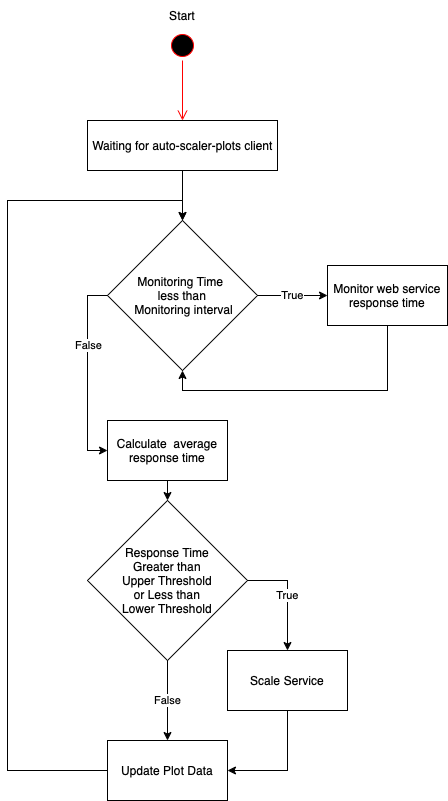

The diagram above was exported from draw.io. Its source (the exported page's mxGraphModel, read from the mxfile embedded in the PNG):
<mxGraphModel dx="1018" dy="689" grid="1" gridSize="10" guides="1" tooltips="1" connect="1" arrows="1" fold="1" page="1" pageScale="1" pageWidth="1700" pageHeight="1100" math="0" shadow="0">
  <root>
    <mxCell id="0" />
    <mxCell id="1" parent="0" />
    <mxCell id="qCECEmtBZkEat5ZpdwWg-3" value="True" style="edgeStyle=orthogonalEdgeStyle;rounded=0;orthogonalLoop=1;jettySize=auto;html=1;exitX=1;exitY=0.5;exitDx=0;exitDy=0;entryX=0;entryY=0.5;entryDx=0;entryDy=0;" edge="1" parent="1" source="pzYNVyZPvFkUEU36nkBu-29" target="qCECEmtBZkEat5ZpdwWg-2">
      <mxGeometry relative="1" as="geometry" />
    </mxCell>
    <mxCell id="qCECEmtBZkEat5ZpdwWg-6" style="edgeStyle=orthogonalEdgeStyle;rounded=0;orthogonalLoop=1;jettySize=auto;html=1;exitX=0;exitY=0.5;exitDx=0;exitDy=0;entryX=0;entryY=0.5;entryDx=0;entryDy=0;" edge="1" parent="1" source="pzYNVyZPvFkUEU36nkBu-29" target="qCECEmtBZkEat5ZpdwWg-5">
      <mxGeometry relative="1" as="geometry" />
    </mxCell>
    <mxCell id="qCECEmtBZkEat5ZpdwWg-7" value="False" style="edgeLabel;html=1;align=center;verticalAlign=middle;resizable=0;points=[];" vertex="1" connectable="0" parent="qCECEmtBZkEat5ZpdwWg-6">
      <mxGeometry x="-0.293" relative="1" as="geometry">
        <mxPoint as="offset" />
      </mxGeometry>
    </mxCell>
    <mxCell id="pzYNVyZPvFkUEU36nkBu-29" value="Monitoring Time &lt;br&gt;less than&lt;br&gt;&amp;nbsp;Monitoring interval" style="rhombus;whiteSpace=wrap;html=1;" parent="1" vertex="1">
      <mxGeometry x="240" y="240" width="150" height="150" as="geometry" />
    </mxCell>
    <mxCell id="1zwIxXn1Jy2ICx2PVd9r-1" value="" style="ellipse;html=1;shape=startState;fillColor=#000000;strokeColor=#ff0000;" parent="1" vertex="1">
      <mxGeometry x="300" y="50" width="30" height="30" as="geometry" />
    </mxCell>
    <mxCell id="1zwIxXn1Jy2ICx2PVd9r-2" value="" style="edgeStyle=orthogonalEdgeStyle;html=1;verticalAlign=bottom;endArrow=open;endSize=8;strokeColor=#ff0000;rounded=0;" parent="1" source="1zwIxXn1Jy2ICx2PVd9r-1" edge="1">
      <mxGeometry relative="1" as="geometry">
        <mxPoint x="315" y="140" as="targetPoint" />
      </mxGeometry>
    </mxCell>
    <mxCell id="1zwIxXn1Jy2ICx2PVd9r-3" value="Waiting for auto-scaler-plots client" style="html=1;" parent="1" vertex="1">
      <mxGeometry x="220" y="140" width="190" height="50" as="geometry" />
    </mxCell>
    <mxCell id="qCECEmtBZkEat5ZpdwWg-1" value="Start" style="text;html=1;strokeColor=none;fillColor=none;align=center;verticalAlign=middle;whiteSpace=wrap;rounded=0;" vertex="1" parent="1">
      <mxGeometry x="285" y="20" width="60" height="30" as="geometry" />
    </mxCell>
    <mxCell id="1zwIxXn1Jy2ICx2PVd9r-4" value="" style="endArrow=classic;html=1;rounded=0;exitX=0.5;exitY=1;exitDx=0;exitDy=0;entryX=0.5;entryY=0;entryDx=0;entryDy=0;" edge="1" parent="1" source="1zwIxXn1Jy2ICx2PVd9r-3" target="pzYNVyZPvFkUEU36nkBu-29">
      <mxGeometry width="50" height="50" relative="1" as="geometry">
        <mxPoint x="550" y="240" as="sourcePoint" />
        <mxPoint x="600" y="190" as="targetPoint" />
      </mxGeometry>
    </mxCell>
    <mxCell id="qCECEmtBZkEat5ZpdwWg-4" style="edgeStyle=orthogonalEdgeStyle;rounded=0;orthogonalLoop=1;jettySize=auto;html=1;exitX=0.5;exitY=1;exitDx=0;exitDy=0;entryX=0.5;entryY=1;entryDx=0;entryDy=0;" edge="1" parent="1" source="qCECEmtBZkEat5ZpdwWg-2" target="pzYNVyZPvFkUEU36nkBu-29">
      <mxGeometry relative="1" as="geometry" />
    </mxCell>
    <mxCell id="qCECEmtBZkEat5ZpdwWg-2" value="Monitor web service response time" style="rounded=0;whiteSpace=wrap;html=1;" vertex="1" parent="1">
      <mxGeometry x="460" y="285" width="120" height="60" as="geometry" />
    </mxCell>
    <mxCell id="qCECEmtBZkEat5ZpdwWg-9" style="edgeStyle=orthogonalEdgeStyle;rounded=0;orthogonalLoop=1;jettySize=auto;html=1;exitX=0.5;exitY=1;exitDx=0;exitDy=0;entryX=0.5;entryY=0;entryDx=0;entryDy=0;" edge="1" parent="1" source="qCECEmtBZkEat5ZpdwWg-5" target="qCECEmtBZkEat5ZpdwWg-8">
      <mxGeometry relative="1" as="geometry" />
    </mxCell>
    <mxCell id="qCECEmtBZkEat5ZpdwWg-5" value="Calculate &amp;nbsp;average response time" style="rounded=0;whiteSpace=wrap;html=1;" vertex="1" parent="1">
      <mxGeometry x="240" y="440" width="120" height="60" as="geometry" />
    </mxCell>
    <mxCell id="qCECEmtBZkEat5ZpdwWg-11" value="True" style="edgeStyle=orthogonalEdgeStyle;rounded=0;orthogonalLoop=1;jettySize=auto;html=1;exitX=1;exitY=0.5;exitDx=0;exitDy=0;entryX=0.5;entryY=0;entryDx=0;entryDy=0;" edge="1" parent="1" source="qCECEmtBZkEat5ZpdwWg-8" target="qCECEmtBZkEat5ZpdwWg-10">
      <mxGeometry relative="1" as="geometry" />
    </mxCell>
    <mxCell id="qCECEmtBZkEat5ZpdwWg-13" value="False" style="edgeStyle=orthogonalEdgeStyle;rounded=0;orthogonalLoop=1;jettySize=auto;html=1;exitX=0.5;exitY=1;exitDx=0;exitDy=0;" edge="1" parent="1" source="qCECEmtBZkEat5ZpdwWg-8" target="qCECEmtBZkEat5ZpdwWg-12">
      <mxGeometry relative="1" as="geometry" />
    </mxCell>
    <mxCell id="qCECEmtBZkEat5ZpdwWg-8" value="Response Time&lt;br&gt;Greater than&lt;br&gt;Upper Threshold&lt;br&gt;or Less than&lt;br&gt;Lower Threshold" style="rhombus;whiteSpace=wrap;html=1;" vertex="1" parent="1">
      <mxGeometry x="220" y="520" width="160" height="160" as="geometry" />
    </mxCell>
    <mxCell id="qCECEmtBZkEat5ZpdwWg-14" style="edgeStyle=orthogonalEdgeStyle;rounded=0;orthogonalLoop=1;jettySize=auto;html=1;exitX=0.5;exitY=1;exitDx=0;exitDy=0;entryX=1;entryY=0.5;entryDx=0;entryDy=0;" edge="1" parent="1" source="qCECEmtBZkEat5ZpdwWg-10" target="qCECEmtBZkEat5ZpdwWg-12">
      <mxGeometry relative="1" as="geometry" />
    </mxCell>
    <mxCell id="qCECEmtBZkEat5ZpdwWg-10" value="Scale Service" style="rounded=0;whiteSpace=wrap;html=1;" vertex="1" parent="1">
      <mxGeometry x="360" y="670" width="120" height="60" as="geometry" />
    </mxCell>
    <mxCell id="qCECEmtBZkEat5ZpdwWg-15" style="edgeStyle=orthogonalEdgeStyle;rounded=0;orthogonalLoop=1;jettySize=auto;html=1;exitX=0;exitY=0.5;exitDx=0;exitDy=0;entryX=0.5;entryY=0;entryDx=0;entryDy=0;" edge="1" parent="1" source="qCECEmtBZkEat5ZpdwWg-12" target="pzYNVyZPvFkUEU36nkBu-29">
      <mxGeometry relative="1" as="geometry">
        <mxPoint x="315" y="220" as="targetPoint" />
        <Array as="points">
          <mxPoint x="140" y="790" />
          <mxPoint x="140" y="220" />
          <mxPoint x="315" y="220" />
        </Array>
      </mxGeometry>
    </mxCell>
    <mxCell id="qCECEmtBZkEat5ZpdwWg-12" value="Update Plot Data" style="rounded=0;whiteSpace=wrap;html=1;" vertex="1" parent="1">
      <mxGeometry x="240" y="760" width="120" height="60" as="geometry" />
    </mxCell>
  </root>
</mxGraphModel>